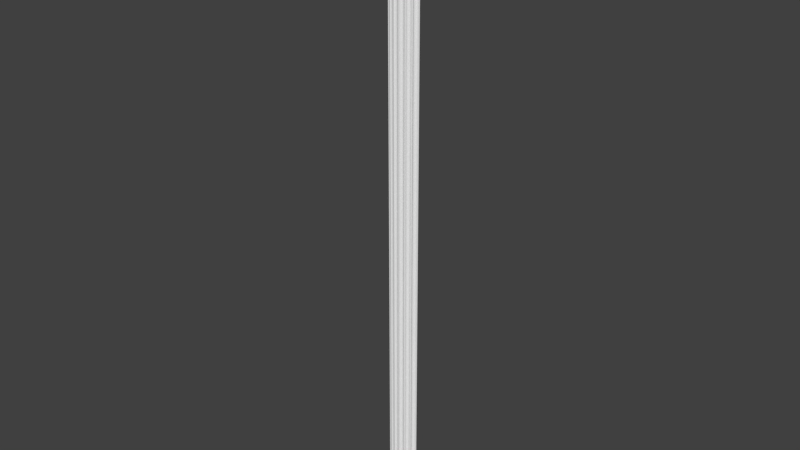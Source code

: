 # Source: OWP_7208.48.blend  (saved by Blender 2.78.0; exported with 4.5.12 LTS)
import bpy
from mathutils import Matrix  # noqa: F401  (used for matrix-valued properties, if any)

bpy.ops.wm.read_factory_settings(use_empty=True)
scene = bpy.context.scene
scene.name = 'Scene'

# ---- collections
col_collection_1 = bpy.data.collections.new('Collection 1'); scene.collection.children.link(col_collection_1)

# ---- world
world_world = bpy.data.worlds.new('World'); scene.world = world_world
world_world.color = (0.05088, 0.05088, 0.05088)
world_world.use_sun_shadow = False
world_world.sun_shadow_jitter_overblur = 0.0
world_world.cycles.sampling_method = 'MANUAL'

# ---- meshes
me_owp_7208_48_3dsolid = bpy.data.meshes.new('OWP 7208.48 3dsolid')
me_owp_7208_48_3dsolid.from_pydata([(2.324, 0.4668, 1e-06), (2.296, 0.5319, 1e-06), (2.324, 0.4662, 48.0), (2.303, 0.5123, 48.0), (2.302, 0.6314, 1e-06), (2.294, 0.5614, 48.0), (2.304, 0.64, 48.0), (2.354, 0.7159, 1e-06), (2.381, 0.7405, 48.0), (2.441, 0.7645, 1e-06), (2.52, 0.7675, 1e-06), (2.471, 0.7684, 48.0), (2.521, 0.7675, 48.0), (2.261, 0.3994, 48.0), (2.262, 0.3993, 1e-06), (1.978, 0.1784, 1e-06), (1.973, 0.2488, 1e-06), (1.973, 0.1767, 48.0), (2.0, 0.3233, 1e-06), (1.981, 0.2775, 48.0), (2.049, 0.3801, 1e-06), (2.031, 0.3628, 48.0), (2.121, 0.4188, 48.0), (2.185, 0.4221, 1e-06), (2.116, 0.4133, 1e-06), (2.214, 0.4164, 48.0), (2.0, 0.3233, 48.0), (1.897, 0.1347, 48.0), (1.898, 0.1345, 1e-06), (1.925, 0.1487, 48.0), (1.558, 0.01696, 1e-06), (1.576, 0.08517, 1e-06), (1.553, 0.01852, 48.0), (1.641, 0.1607, 1e-06), (1.592, 0.1099, 48.0), (1.625, 0.147, 48.0), (1.734, 0.1955, 1e-06), (1.667, 0.1746, 48.0), (1.714, 0.1909, 48.0), (1.833, 0.1807, 1e-06), (1.764, 0.1949, 48.0), (1.813, 0.1864, 48.0), (1.858, 0.1659, 48.0), (1.467, 0.001533, 48.0), (1.467, 0.001438, 1e-06), (1.528, 0.01132, 48.0), (1.105, 0.0002973, 1e-06), (1.108, 1e-06, 48.0), (1.134, 0.04234, 48.0), (1.187, 0.08927, 1e-06), (1.17, 0.07677, 48.0), (1.242, 0.1114, 48.0), (1.283, 0.1168, 1e-06), (1.312, 0.114, 48.0), (1.38, 0.09456, 1e-06), (1.36, 0.1018, 48.0), (1.404, 0.07786, 48.0), (1.441, 0.04378, 48.0), (1.441, 0.04378, 1e-06), (1.017, 0.01442, 48.0), (1.017, 0.01461, 1e-06), (1.078, 0.004196, 48.0), (0.6738, 0.1303, 1e-06), (0.6768, 0.129, 48.0), (0.7154, 0.1605, 48.0), (0.7802, 0.188, 1e-06), (0.7606, 0.1815, 48.0), (0.8097, 0.1905, 48.0), (0.9254, 0.1623, 1e-06), (0.8594, 0.1869, 48.0), (0.8594, 0.1869, 1e-06), (0.9067, 0.171, 48.0), (0.9944, 0.09045, 1e-06), (0.9485, 0.1438, 48.0), (0.9986, 0.08245, 48.0), (0.5957, 0.1721, 48.0), (0.5957, 0.1721, 1e-06), (0.6224, 0.1571, 48.0), (0.6494, 0.1427, 48.0), (0.3079, 0.3925, 1e-06), (0.3103, 0.3903, 48.0), (0.386, 0.4137, 48.0), (0.4272, 0.4128, 1e-06), (0.4798, 0.3981, 48.0), (0.5588, 0.3377, 1e-06), (0.5414, 0.3558, 48.0), (0.5018, 0.3861, 1e-06), (0.5867, 0.2908, 48.0), (0.5984, 0.2513, 1e-06), (0.6002, 0.2217, 48.0), (0.2472, 0.4566, 48.0), (0.2474, 0.4572, 1e-06), (0.04773, 0.7559, 1e-06), (0.1181, 0.7556, 1e-06), (0.04773, 0.7559, 48.0), (0.09757, 0.7573, 48.0), (0.1905, 0.7233, 1e-06), (0.1462, 0.7462, 48.0), (0.2144, 0.7059, 48.0), (0.2414, 0.6748, 1e-06), (0.2554, 0.6487, 48.0), (0.2756, 0.5313, 1e-06), (0.2719, 0.6016, 48.0), (0.2719, 0.6016, 1e-06), (0.2761, 0.5519, 48.0), (0.2677, 0.5028, 48.0), (2.563, 0.864, 1e-06), (2.549, 0.8315, 48.0), (2.563, 0.8641, 48.0), (-0.001007, 0.864, 48.0), (-0.001262, 0.8638, 1e-06)], [], [(0, 1, 2), (2, 1, 3), (4, 5, 1), (5, 4, 6), (7, 6, 4), (6, 7, 8), (9, 8, 7), (10, 11, 9), (10, 12, 11), (11, 8, 9), (5, 3, 1), (13, 14, 2), (0, 2, 14), (15, 16, 17), (18, 19, 16), (20, 21, 18), (21, 20, 22), (23, 22, 24), (14, 25, 23), (14, 13, 25), (25, 22, 23), (24, 22, 20), (21, 26, 18), (26, 19, 18), (19, 17, 16), (27, 28, 29), (15, 17, 28), (17, 29, 28), (30, 31, 32), (33, 34, 31), (34, 33, 35), (36, 37, 33), (37, 36, 38), (39, 40, 36), (40, 39, 41), (28, 42, 39), (28, 27, 42), (42, 41, 39), (40, 38, 36), (37, 35, 33), (34, 32, 31), (30, 45, 44), (32, 45, 30), (45, 43, 44), (47, 46, 48), (50, 49, 51), (51, 52, 53), (55, 54, 56), (44, 57, 58), (44, 43, 57), (57, 56, 58), (58, 56, 54), (55, 53, 54), (54, 53, 52), (52, 51, 49), (50, 48, 49), (49, 48, 46), (47, 61, 46), (61, 59, 46), (46, 59, 60), (63, 62, 64), (66, 65, 67), (68, 69, 70), (69, 68, 71), (72, 73, 68), (73, 72, 74), (60, 74, 72), (60, 59, 74), (73, 71, 68), (69, 67, 70), (70, 67, 65), (66, 64, 65), (65, 64, 62), (75, 76, 77), (63, 78, 62), (78, 77, 62), (62, 77, 76), (80, 79, 81), (81, 82, 83), (84, 85, 86), (85, 84, 87), (87, 88, 89), (75, 89, 76), (76, 89, 88), (88, 87, 84), (85, 83, 86), (86, 83, 82), (82, 81, 79), (80, 90, 79), (79, 90, 91), (92, 93, 94), (94, 93, 95), (96, 97, 93), (97, 96, 98), (98, 99, 100), (101, 102, 103), (102, 101, 104), (91, 105, 101), (91, 90, 105), (105, 104, 101), (102, 100, 103), (103, 100, 99), (99, 98, 96), (97, 95, 93), (108, 107, 106), (107, 12, 106), (106, 12, 10), (92, 94, 110), (94, 109, 110), (91, 101, 79), (99, 86, 103), (4, 99, 7), (93, 110, 96), (92, 110, 93), (96, 110, 7), (96, 7, 99), (10, 9, 106), (9, 7, 106), (99, 4, 20), (99, 20, 86), (1, 24, 4), (24, 1, 23), (1, 0, 23), (24, 20, 4), (18, 36, 20), (16, 15, 39), (39, 36, 16), (16, 36, 18), (33, 70, 36), (52, 33, 54), (31, 30, 58), (31, 58, 54), (31, 54, 33), (33, 52, 68), (33, 68, 70), (49, 68, 52), (68, 49, 72), (46, 72, 49), (60, 72, 46), (65, 84, 70), (84, 65, 88), (62, 88, 65), (76, 88, 62), (86, 20, 84), (86, 82, 103), (103, 82, 101), (82, 79, 101), (7, 110, 106), (23, 0, 14), (28, 39, 15), (20, 36, 84), (70, 84, 36), (44, 58, 30), (94, 95, 109), (98, 109, 97), (8, 98, 6), (102, 83, 100), (105, 81, 104), (105, 90, 81), (80, 81, 90), (81, 83, 104), (104, 83, 102), (85, 21, 83), (87, 69, 85), (69, 87, 67), (89, 66, 87), (75, 77, 89), (89, 77, 64), (89, 64, 66), (63, 64, 78), (66, 67, 87), (71, 37, 69), (73, 51, 71), (74, 59, 48), (74, 48, 50), (47, 48, 61), (50, 51, 74), (74, 51, 73), (51, 53, 71), (55, 35, 53), (35, 55, 34), (57, 32, 56), (43, 45, 57), (32, 34, 56), (56, 34, 55), (35, 37, 53), (37, 38, 69), (40, 26, 38), (26, 40, 19), (42, 17, 41), (27, 29, 42), (29, 17, 42), (17, 19, 41), (41, 19, 40), (26, 21, 38), (21, 22, 83), (6, 22, 5), (25, 3, 22), (13, 2, 25), (3, 5, 22), (108, 8, 107), (12, 107, 11), (11, 107, 8), (108, 109, 8), (97, 109, 95), (8, 109, 98), (25, 2, 3), (98, 100, 6), (6, 100, 22), (83, 22, 100), (21, 85, 38), (38, 85, 69), (78, 64, 77), (57, 45, 32), (71, 53, 37), (61, 48, 59), (110, 109, 106), (109, 108, 106)])
me_owp_7208_48_3dsolid.polygons.foreach_set('use_smooth', [True] * 218)
_uv = me_owp_7208_48_3dsolid.uv_layers.new(name='UVMap')
_uv.uv.foreach_set('vector', [0.3952, 1.0, 0.387, 1.0, 0.3953, 7.947e-08, 0.3953, 7.947e-08, 0.387, 1.0, 0.3895, 0.0, 0.3733, 1.0, 0.383, 7.947e-08, 0.387, 1.0, 0.383, 7.947e-08, 0.3733, 1.0, 0.372, 1.589e-07, 0.3604, 1.0, 0.372, 1.589e-07, 0.3733, 1.0, 0.372, 1.589e-07, 0.3604, 1.0, 0.3563, 7.947e-08, 0.7442, 2.018e-08, 0.7358, 1.0, 0.7322, 0.0, 0.7552, 2.983e-08, 0.7482, 1.0, 0.7442, 2.018e-08, 0.7552, 2.983e-08, 0.7552, 1.0, 0.7482, 1.0, 0.7482, 1.0, 0.7358, 1.0, 0.7442, 2.018e-08, 0.383, 7.947e-08, 0.3895, 0.0, 0.387, 1.0, 0.406, 7.947e-08, 0.406, 1.0, 0.3953, 7.947e-08, 0.3952, 1.0, 0.3953, 7.947e-08, 0.406, 1.0, 0.6827, 1.0, 0.6732, 1.0, 0.6827, 0.0, 0.6623, 1.0, 0.6687, 2.384e-07, 0.6732, 1.0, 0.6533, 1.0, 0.6558, 2.384e-07, 0.6623, 1.0, 0.6213, 1.0, 0.6237, 2.103e-08, 0.6337, 1.0, 0.6427, 1.388e-08, 0.6337, 1.0, 0.633, 2.11e-08, 0.6533, 0.0, 0.6468, 1.0, 0.6427, 1.388e-08, 0.6533, 0.0, 0.6533, 1.0, 0.6468, 1.0, 0.6468, 1.0, 0.6337, 1.0, 0.6427, 1.388e-08, 0.633, 2.11e-08, 0.6337, 1.0, 0.6237, 2.103e-08, 0.6558, 2.384e-07, 0.662, 1.589e-07, 0.6623, 1.0, 0.662, 1.589e-07, 0.6687, 2.384e-07, 0.6623, 1.0, 0.6687, 2.384e-07, 0.6827, 0.0, 0.6732, 1.0, 0.4929, 1.0, 0.4923, 1.48e-07, 0.4966, 1.0, 0.5034, 0.0, 0.5034, 1.0, 0.4923, 1.48e-07, 0.5034, 1.0, 0.4966, 1.0, 0.4923, 1.48e-07, 0.7989, 1.0, 0.7891, 1.0, 0.7988, 0.0, 0.7771, 1.0, 0.7853, 0.0, 0.7891, 1.0, 0.7853, 0.0, 0.7771, 1.0, 0.7794, 0.0, 0.4695, 4.842e-07, 0.4608, 1.0, 0.4566, 6.598e-07, 0.4608, 1.0, 0.4695, 4.842e-07, 0.4673, 1.0, 0.4832, 2.869e-07, 0.4742, 1.0, 0.4695, 4.842e-07, 0.4742, 1.0, 0.4832, 2.869e-07, 0.4811, 1.0, 0.4923, 1.48e-07, 0.4874, 1.0, 0.4832, 2.869e-07, 0.4923, 1.48e-07, 0.4929, 1.0, 0.4874, 1.0, 0.4874, 1.0, 0.4811, 1.0, 0.4832, 2.869e-07, 0.4742, 1.0, 0.4673, 1.0, 0.4695, 4.842e-07, 0.4608, 1.0, 0.4551, 1.0, 0.4566, 6.598e-07, 0.7853, 0.0, 0.7988, 0.0, 0.7891, 1.0, 0.8558, 1.0, 0.86, 7.947e-08, 0.8683, 1.0, 0.8564, 1.589e-07, 0.86, 7.947e-08, 0.8558, 1.0, 0.86, 7.947e-08, 0.8683, 0.0, 0.8683, 1.0, 0.8432, 1.589e-07, 0.8432, 1.0, 0.8367, 0.0, 0.5863, 0.0, 0.5863, 1.0, 0.5765, 5.563e-07, 0.5765, 5.563e-07, 0.5731, 1.0, 0.5667, 8.742e-07, 0.56, 1.113e-06, 0.5596, 1.0, 0.5539, 1.51e-06, 0.8684, 1.0, 0.8746, 7.947e-08, 0.8747, 1.0, 0.8684, 1.0, 0.8683, 0.0, 0.8746, 7.947e-08, 0.8746, 7.947e-08, 0.8799, 7.947e-08, 0.8747, 1.0, 0.551, 1.0, 0.5539, 1.51e-06, 0.5596, 1.0, 0.56, 1.113e-06, 0.5667, 8.742e-07, 0.5596, 1.0, 0.5596, 1.0, 0.5667, 8.742e-07, 0.5731, 1.0, 0.5731, 1.0, 0.5765, 5.563e-07, 0.5863, 1.0, 0.8311, 7.947e-08, 0.8367, 0.0, 0.8289, 1.0, 0.8289, 1.0, 0.8367, 0.0, 0.8432, 1.0, 0.8432, 0.0, 0.8474, 0.0, 0.8436, 1.0, 0.8474, 0.0, 0.8558, 7.947e-08, 0.8436, 1.0, 0.8436, 1.0, 0.8558, 7.947e-08, 0.8558, 1.0, 0.4437, 1.589e-07, 0.4441, 1.0, 0.4384, 1.589e-07, 0.4322, 0.0, 0.4295, 1.0, 0.4254, 1.589e-07, 0.4092, 1.0, 0.4185, 0.0, 0.4185, 1.0, 0.4185, 0.0, 0.4092, 1.0, 0.4119, 1.589e-07, 0.7663, 2.919e-08, 0.7581, 1.0, 0.7552, 0.0, 0.7581, 1.0, 0.7663, 2.919e-08, 0.7674, 1.0, 0.7771, 4.149e-08, 0.7674, 1.0, 0.7663, 2.919e-08, 0.7771, 4.149e-08, 0.7771, 1.0, 0.7674, 1.0, 0.406, 1.589e-07, 0.4119, 1.589e-07, 0.4092, 1.0, 0.4185, 0.0, 0.4254, 1.589e-07, 0.4185, 1.0, 0.4185, 1.0, 0.4254, 1.589e-07, 0.4295, 1.0, 0.4322, 0.0, 0.4384, 1.589e-07, 0.4295, 1.0, 0.4295, 1.0, 0.4384, 1.589e-07, 0.4441, 1.0, 0.4551, 1.589e-07, 0.4551, 1.0, 0.4513, 1.589e-07, 0.4437, 1.589e-07, 0.4476, 7.947e-08, 0.4441, 1.0, 0.4476, 7.947e-08, 0.4513, 1.589e-07, 0.4441, 1.0, 0.4441, 1.0, 0.4513, 1.589e-07, 0.4551, 1.0, 0.621, 0.0, 0.6213, 1.0, 0.6105, 0.0, 0.6105, 0.0, 0.6048, 1.0, 0.5974, 7.947e-08, 0.5863, 1.0, 0.5888, 7.947e-08, 0.5943, 1.0, 0.7089, 1.589e-07, 0.7061, 1.0, 0.6992, 0.0, 0.6992, 0.0, 0.6935, 1.0, 0.6894, 7.947e-08, 0.6827, 1.589e-07, 0.6894, 7.947e-08, 0.6827, 1.0, 0.6827, 1.0, 0.6894, 7.947e-08, 0.6935, 1.0, 0.6935, 1.0, 0.6992, 0.0, 0.7061, 1.0, 0.5888, 7.947e-08, 0.5974, 7.947e-08, 0.5943, 1.0, 0.5943, 1.0, 0.5974, 7.947e-08, 0.6048, 1.0, 0.6048, 1.0, 0.6105, 0.0, 0.6213, 1.0, 0.551, 1.0, 0.5408, 1.0, 0.551, 3.98e-07, 0.551, 3.98e-07, 0.5408, 1.0, 0.541, 3.018e-07, 0.7322, 1.0, 0.7224, 1.0, 0.7322, 7.947e-08, 0.7322, 7.947e-08, 0.7224, 1.0, 0.7252, 7.947e-08, 0.7123, 1.0, 0.7185, 0.0, 0.7224, 1.0, 0.7185, 0.0, 0.7123, 1.0, 0.7089, 1.589e-07, 0.5058, 1.0, 0.5109, 7.473e-08, 0.5144, 1.0, 0.5313, 2.394e-07, 0.5212, 1.0, 0.5216, 1.654e-07, 0.5212, 1.0, 0.5313, 2.394e-07, 0.5281, 1.0, 0.541, 3.018e-07, 0.5348, 1.0, 0.5313, 2.394e-07, 0.541, 3.018e-07, 0.5408, 1.0, 0.5348, 1.0, 0.5348, 1.0, 0.5281, 1.0, 0.5313, 2.394e-07, 0.5212, 1.0, 0.5144, 1.0, 0.5216, 1.654e-07, 0.5216, 1.654e-07, 0.5144, 1.0, 0.5109, 7.473e-08, 0.5109, 7.473e-08, 0.5058, 1.0, 0.5034, 0.0, 0.7185, 0.0, 0.7252, 7.947e-08, 0.7224, 1.0, 0.8289, 1.0, 0.8241, 1.0, 0.8289, 0.0, 0.8241, 1.0, 0.8147, 1.0, 0.8289, 0.0, 0.8289, 0.0, 0.8147, 1.0, 0.8146, 4.168e-09, 0.8146, 1.263e-08, 0.8146, 1.0, 0.7989, 0.0, 0.8146, 1.0, 0.7989, 1.0, 0.7989, 0.0, 0.9434, 0.05859, 0.9537, 0.05917, 0.9344, 0.05985, 0.9737, 0.05846, 0.9336, 0.06389, 0.9635, 0.0591, 0.9676, 0.1014, 0.9737, 0.05846, 0.9794, 0.1025, 0.9849, 0.05589, 0.9999, 0.05341, 0.9804, 0.0574, 0.9849, 0.05443, 0.9999, 0.05341, 0.9849, 0.05589, 0.9804, 0.0574, 0.9999, 0.05341, 0.9794, 0.1025, 0.9804, 0.0574, 0.9794, 0.1025, 0.9737, 0.05846, 0.9865, 0.1059, 0.9861, 0.1043, 0.9999, 0.1068, 0.9861, 0.1043, 0.9794, 0.1025, 0.9999, 0.1068, 0.9737, 0.05846, 0.9676, 0.1014, 0.9327, 0.09611, 0.9737, 0.05846, 0.9327, 0.09611, 0.9336, 0.06389, 0.9538, 0.1013, 0.9373, 0.09751, 0.9676, 0.1014, 0.9373, 0.09751, 0.9538, 0.1013, 0.9385, 0.09896, 0.9538, 0.1013, 0.9448, 0.1018, 0.9385, 0.09896, 0.9373, 0.09751, 0.9327, 0.09611, 0.9676, 0.1014, 0.9248, 0.0951, 0.9071, 0.08956, 0.9327, 0.09611, 0.9145, 0.09454, 0.9047, 0.09464, 0.905, 0.09161, 0.905, 0.09161, 0.9071, 0.08956, 0.9145, 0.09454, 0.9145, 0.09454, 0.9071, 0.08956, 0.9248, 0.0951, 0.9022, 0.08762, 0.9059, 0.07134, 0.9071, 0.08956, 0.8961, 0.08015, 0.9022, 0.08762, 0.893, 0.08218, 0.8917, 0.08626, 0.8823, 0.08589, 0.886, 0.08344, 0.8917, 0.08626, 0.886, 0.08344, 0.893, 0.08218, 0.8917, 0.08626, 0.893, 0.08218, 0.9022, 0.08762, 0.9022, 0.08762, 0.8961, 0.08015, 0.9025, 0.07271, 0.9022, 0.08762, 0.9025, 0.07271, 0.9059, 0.07134, 0.8923, 0.07816, 0.9025, 0.07271, 0.8961, 0.08015, 0.9025, 0.07271, 0.8923, 0.07816, 0.8925, 0.07415, 0.8799, 0.07645, 0.8925, 0.07415, 0.8923, 0.07816, 0.8819, 0.07463, 0.8925, 0.07415, 0.8799, 0.07645, 0.906, 0.06969, 0.9268, 0.06507, 0.9059, 0.07134, 0.9268, 0.06507, 0.906, 0.06969, 0.9148, 0.0659, 0.898, 0.06747, 0.9148, 0.0659, 0.906, 0.06969, 0.9038, 0.06584, 0.9148, 0.0659, 0.898, 0.06747, 0.9336, 0.06389, 0.9327, 0.09611, 0.9268, 0.06507, 0.9336, 0.06389, 0.9373, 0.06233, 0.9635, 0.0591, 0.9635, 0.0591, 0.9373, 0.06233, 0.9537, 0.05917, 0.9373, 0.06233, 0.9344, 0.05985, 0.9537, 0.05917, 0.9794, 0.1025, 0.9999, 0.05341, 0.9999, 0.1068, 0.9385, 0.09896, 0.9448, 0.1018, 0.9354, 0.1005, 0.8986, 0.09296, 0.905, 0.09161, 0.9047, 0.09464, 0.9327, 0.09611, 0.9071, 0.08956, 0.9268, 0.06507, 0.9059, 0.07134, 0.9268, 0.06507, 0.9071, 0.08956, 0.8801, 0.084, 0.886, 0.08344, 0.8823, 0.08589, 0.985, 0.05239, 0.9852, 0.05135, 1.0, 0.05341, 0.978, 0.04892, 1.0, 0.05341, 0.9836, 0.05034, 0.9828, 0.003779, 0.978, 0.04892, 0.9689, 0.005376, 0.9635, 0.04772, 0.9353, 0.04339, 0.9701, 0.04806, 0.9498, 0.04781, 0.9374, 0.04534, 0.9566, 0.04763, 0.9498, 0.04781, 0.9434, 0.04824, 0.9374, 0.04534, 0.9342, 0.04692, 0.9374, 0.04534, 0.9434, 0.04824, 0.9374, 0.04534, 0.9353, 0.04339, 0.9566, 0.04763, 0.9566, 0.04763, 0.9353, 0.04339, 0.9635, 0.04772, 0.9294, 0.04211, 0.9304, 0.01108, 0.9353, 0.04339, 0.9204, 0.04116, 0.9059, 0.03548, 0.9294, 0.04211, 0.9059, 0.03548, 0.9204, 0.04116, 0.9064, 0.03652, 0.9108, 0.04088, 0.9052, 0.03754, 0.9204, 0.04116, 0.9039, 0.04098, 0.9018, 0.04042, 0.9108, 0.04088, 0.9108, 0.04088, 0.9018, 0.04042, 0.9023, 0.03848, 0.9108, 0.04088, 0.9023, 0.03848, 0.9052, 0.03754, 0.8979, 0.03929, 0.9023, 0.03848, 0.8998, 0.03986, 0.9052, 0.03754, 0.9064, 0.03652, 0.9204, 0.04116, 0.9037, 0.0345, 0.9042, 0.01866, 0.9059, 0.03548, 0.8999, 0.03363, 0.8954, 0.02752, 0.9037, 0.0345, 0.8914, 0.03258, 0.882, 0.03219, 0.8858, 0.02975, 0.8914, 0.03258, 0.8858, 0.02975, 0.8906, 0.029, 0.8799, 0.0303, 0.8858, 0.02975, 0.8805, 0.03093, 0.8906, 0.029, 0.8954, 0.02752, 0.8914, 0.03258, 0.8914, 0.03258, 0.8954, 0.02752, 0.8999, 0.03363, 0.8954, 0.02752, 0.8958, 0.02605, 0.9037, 0.0345, 0.8941, 0.02504, 0.9004, 0.01952, 0.8958, 0.02605, 0.9004, 0.01952, 0.8941, 0.02504, 0.8952, 0.02022, 0.886, 0.02337, 0.8825, 0.02102, 0.8908, 0.02413, 0.8802, 0.02282, 0.8815, 0.02156, 0.886, 0.02337, 0.8825, 0.02102, 0.8952, 0.02022, 0.8908, 0.02413, 0.8908, 0.02413, 0.8952, 0.02022, 0.8941, 0.02504, 0.9004, 0.01952, 0.9042, 0.01866, 0.8958, 0.02605, 0.9042, 0.01866, 0.9065, 0.01767, 0.9059, 0.03548, 0.907, 0.01664, 0.9249, 0.01172, 0.9065, 0.01767, 0.9249, 0.01172, 0.907, 0.01664, 0.9185, 0.01213, 0.903, 0.01467, 0.9045, 0.01227, 0.9058, 0.01562, 0.8987, 0.01386, 0.9006, 0.01329, 0.903, 0.01467, 0.9006, 0.01329, 0.9045, 0.01227, 0.903, 0.01467, 0.9045, 0.01227, 0.9185, 0.01213, 0.9058, 0.01562, 0.9058, 0.01562, 0.9185, 0.01213, 0.907, 0.01664, 0.9249, 0.01172, 0.9304, 0.01108, 0.9065, 0.01767, 0.9304, 0.01108, 0.9381, 0.009203, 0.9353, 0.04339, 0.9689, 0.005376, 0.9381, 0.009203, 0.9579, 0.005594, 0.9378, 0.007251, 0.9511, 0.00541, 0.9381, 0.009203, 0.9354, 0.006275, 0.9447, 0.004971, 0.9378, 0.007251, 0.9511, 0.00541, 0.9579, 0.005594, 0.9381, 0.009203, 1.0, 0.0, 0.9828, 0.003779, 0.9955, 0.0002749, 0.9866, 0.000871, 0.9955, 0.0002749, 0.9867, 0.001915, 0.9867, 0.001915, 0.9955, 0.0002749, 0.9828, 0.003779, 1.0, 0.0, 1.0, 0.05341, 0.9828, 0.003779, 0.9836, 0.05034, 1.0, 0.05341, 0.9852, 0.05135, 0.9828, 0.003779, 1.0, 0.05341, 0.978, 0.04892, 0.9378, 0.007251, 0.9447, 0.004971, 0.9511, 0.00541, 0.978, 0.04892, 0.9701, 0.04806, 0.9689, 0.005376, 0.9689, 0.005376, 0.9701, 0.04806, 0.9381, 0.009203, 0.9353, 0.04339, 0.9381, 0.009203, 0.9701, 0.04806, 0.9304, 0.01108, 0.9294, 0.04211, 0.9065, 0.01767, 0.9065, 0.01767, 0.9294, 0.04211, 0.9059, 0.03548, 0.8998, 0.03986, 0.9023, 0.03848, 0.9018, 0.04042, 0.886, 0.02337, 0.8815, 0.02156, 0.8825, 0.02102, 0.9037, 0.0345, 0.8958, 0.02605, 0.9042, 0.01866, 0.8805, 0.03093, 0.8858, 0.02975, 0.882, 0.03219, 0.0, 1.0, 3.423e-05, 1.589e-07, 0.3563, 1.0, 3.423e-05, 1.589e-07, 0.3562, 0.0, 0.3563, 1.0])
me_owp_7208_48_3dsolid.materials.append(None)
me_owp_7208_48_3dsolid.use_remesh_preserve_volume = False
me_owp_7208_48_3dsolid.use_remesh_preserve_attributes = False
me_owp_7208_48_3dsolid.use_mirror_vertex_groups = False
me_owp_7208_48_3dsolid.update()

# ---- objects
ob_owp_7208_48 = bpy.data.objects.new('OWP 7208.48', me_owp_7208_48_3dsolid)

# ---- transforms, parenting, visibility, modifiers, constraints
ob_owp_7208_48.location = (0.0, 0.0, 0.0)
ob_owp_7208_48.scale = (0.0254, 0.0254, 0.0254)
ob_owp_7208_48.display_type = 'WIRE'
ob_owp_7208_48.lineart.crease_threshold = 0.0
_m = ob_owp_7208_48.modifiers.new('EdgeSplit', 'EDGE_SPLIT')

# ---- collection membership
col_collection_1.objects.link(ob_owp_7208_48)

# ---- scene / render settings (as saved in the file)
scene.frame_start = 1; scene.frame_end = 250; scene.frame_set(1)
scene.render.engine = 'CYCLES'
scene.render.resolution_percentage = 50
scene.render.dither_intensity = 0.0
scene.cycles.use_denoising = False
scene.cycles.samples = 128
scene.cycles.sampling_pattern = 'TABULATED_SOBOL'
scene.cycles.light_sampling_threshold = 0.0
scene.cycles.use_adaptive_sampling = False
scene.cycles.use_light_tree = False
scene.cycles.caustics_reflective = False
scene.cycles.caustics_refractive = False
scene.cycles.blur_glossy = 0.0
scene.cycles.max_bounces = 6
scene.cycles.sample_clamp_direct = 1.0
scene.cycles.sample_clamp_indirect = 1.0
scene.view_settings.view_transform = 'Standard'
bpy.context.view_layer.update()

# ---- added for rendering (the .blend has no active camera and no usable light): camera, sun
cam_auto = bpy.data.cameras.new('AutoCamera')
cam_auto.lens = 50.0
cam_auto.sensor_width = 36.0
cam_auto.clip_end = 1000.0
ob_auto_camera = bpy.data.objects.new('AutoCamera', cam_auto)
scene.collection.objects.link(ob_auto_camera)
ob_auto_camera.location = (1.16236, -1.34482, 1.51346)
ob_auto_camera.rotation_euler = (1.09748, -7.21219e-08, 0.694738)
scene.camera = ob_auto_camera
light_auto_sun = bpy.data.lights.new('AutoSun', 'SUN')
light_auto_sun.energy = 3.0
light_auto_sun.angle = 0.0523599
ob_auto_sun = bpy.data.objects.new('AutoSun', light_auto_sun)
scene.collection.objects.link(ob_auto_sun)
ob_auto_sun.rotation_euler = (0.872665, 0.174533, 0.523599)
bpy.context.view_layer.update()
